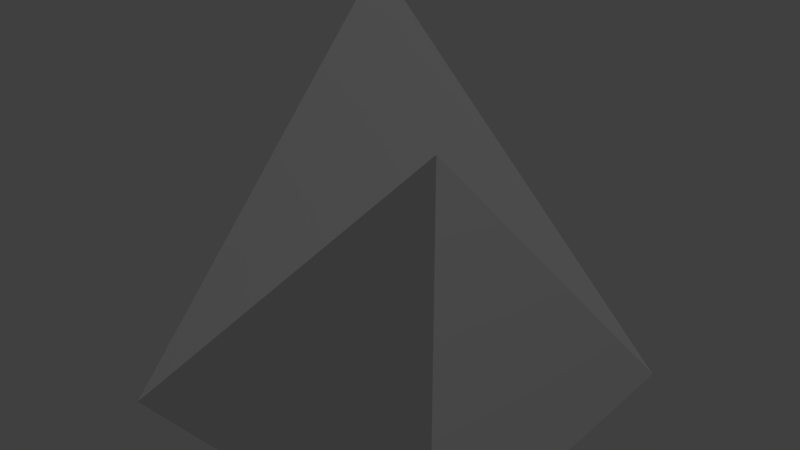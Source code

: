 # Source: Neon_Corner.blend  (saved by Blender 2.93.20; exported with 4.5.12 LTS)
import bpy
from mathutils import Matrix  # noqa: F401  (used for matrix-valued properties, if any)

bpy.ops.wm.read_factory_settings(use_empty=True)
scene = bpy.context.scene
scene.name = 'Scene'

# ---- collections
col_collection_1 = bpy.data.collections.new('Collection 1'); scene.collection.children.link(col_collection_1)

# ---- materials (node trees are filled in below, after node groups)
mat_rc_tetra_001 = bpy.data.materials.new('RC_Tetra.001')
mat_rc_tetra_001.alpha_threshold = 0.0
mat_rc_tetra_001.use_transparent_shadow = False
mat_rc_tetra_001.roughness = 0.5
mat_rc_tetra = bpy.data.materials.new('RC_Tetra')
mat_rc_tetra.alpha_threshold = 0.0
mat_rc_tetra.use_transparent_shadow = False
mat_rc_tetra.roughness = 0.5

# ---- material node trees

# ---- world
world_world = bpy.data.worlds.new('World'); scene.world = world_world
world_world.color = (0.05088, 0.05088, 0.05088)
world_world.use_sun_shadow = False
world_world.sun_shadow_jitter_overblur = 0.0
world_world.cycles.sampling_method = 'MANUAL'

# ---- lights
light_lamp = bpy.data.lights.new('Lamp', 'POINT')
light_lamp.transmission_factor = 0.0
light_lamp.cutoff_distance = 30.0
light_lamp.energy = 100.0
light_lamp.shadow_buffer_clip_start = 1.001
light_lamp.shadow_soft_size = 0.1
light_lamp.shadow_maximum_resolution = 0.006
light_lamp.use_absolute_resolution = True

# ---- meshes
me_rc_tetra_001 = bpy.data.meshes.new('RC_Tetra.001')
me_rc_tetra_001.from_pydata([(-0.5, -0.5, 0.5), (-0.5, -0.5, -0.5), (0.5, -0.5, -0.5), (0.5, -0.5, -0.5), (-0.5, -0.5, -0.5), (-0.5, 0.5, -0.5), (-0.5, -0.5, -0.5), (-0.5, -0.5, 0.5), (-0.5, 0.5, -0.5), (0.5, -0.5, -0.5), (-0.5, 0.5, -0.5), (-0.5, -0.5, 0.5)], [], [(0, 1, 2), (3, 4, 5), (6, 7, 8), (9, 10, 11)])
me_rc_tetra_001.polygons.foreach_set('use_smooth', [True] * 4)
_k = set([(0, 1), (0, 2), (1, 2), (3, 4), (3, 5), (4, 5), (6, 7), (6, 8), (7, 8), (9, 10), (9, 11), (10, 11)])
me_rc_tetra_001.attributes.new('sharp_edge', 'BOOLEAN', 'EDGE').data.foreach_set('value', [ (min(e.vertices), max(e.vertices)) in _k for e in me_rc_tetra_001.edges])
_uv = me_rc_tetra_001.uv_layers.new(name='UVMap')
_uv.uv.foreach_set('vector', [0.9862, 0.01267, 0.9862, 0.1702, 0.8286, 0.1702, 0.9862, 0.01267, 0.9862, 0.1702, 0.8286, 0.1702, 0.9862, 0.1702, 0.8286, 0.1702, 0.9862, 0.01267, 0.6848, 0.6182, 0.7886, 0.7982, 0.5812, 0.798])
me_rc_tetra_001.materials.append(mat_rc_tetra_001)
me_rc_tetra_001.use_remesh_preserve_volume = False
me_rc_tetra_001.use_remesh_preserve_attributes = False
me_rc_tetra_001.use_mirror_vertex_groups = False
me_rc_tetra_001.update()
me_rc_tetra_001.normals_split_custom_set([tuple(v) for v in zip(*[iter([0.0, -1.0, 0.0, 0.0, -1.0, 0.0, 0.0, -1.0, 0.0, 0.0, 0.0, -1.0, 0.0, 0.0, -1.0, 0.0, 0.0, -1.0, -1.0, 0.0, 0.0, -1.0, 0.0, 0.0, -1.0, 0.0, 0.0, 0.5774, 0.5774, 0.5774, 0.5774, 0.5774, 0.5774, 0.5774, 0.5774, 0.5774])] * 3)])
me_rc_tetra = bpy.data.meshes.new('RC_Tetra')
me_rc_tetra.from_pydata([(0.5, 0.5, -0.5), (0.5, -0.5, -0.5), (-0.5, -0.5, -0.5), (-0.5, -0.5, -0.5), (0.5, -0.5, -0.5), (0.5, -0.5, 0.5), (0.5, -0.5, -0.5), (0.5, 0.5, -0.5), (0.5, -0.5, 0.5), (-0.5, -0.5, -0.5), (0.5, -0.5, 0.5), (0.5, 0.5, -0.5)], [], [(0, 1, 2), (3, 4, 5), (6, 7, 8), (9, 10, 11)])
me_rc_tetra.polygons.foreach_set('use_smooth', [True] * 4)
_k = set([(0, 1), (0, 2), (1, 2), (3, 4), (3, 5), (4, 5), (6, 7), (6, 8), (7, 8), (9, 10), (9, 11), (10, 11)])
me_rc_tetra.attributes.new('sharp_edge', 'BOOLEAN', 'EDGE').data.foreach_set('value', [ (min(e.vertices), max(e.vertices)) in _k for e in me_rc_tetra.edges])
_uv = me_rc_tetra.uv_layers.new(name='UVMap')
_uv.uv.foreach_set('vector', [0.9862, 0.01267, 0.9862, 0.1702, 0.8286, 0.1702, 0.9862, 0.01267, 0.9862, 0.1702, 0.8286, 0.1702, 0.9862, 0.1702, 0.8286, 0.1702, 0.9862, 0.01267, 0.6848, 0.6182, 0.7886, 0.7982, 0.5812, 0.798])
me_rc_tetra.materials.append(mat_rc_tetra)
me_rc_tetra.use_remesh_preserve_volume = False
me_rc_tetra.use_remesh_preserve_attributes = False
me_rc_tetra.use_mirror_vertex_groups = False
me_rc_tetra.update()
me_rc_tetra.normals_split_custom_set([tuple(v) for v in zip(*[iter([-8.941e-08, -2.98e-08, -1.0, -8.941e-08, -2.98e-08, -1.0, -8.941e-08, -2.98e-08, -1.0, 3.278e-07, -1.0, 0.0, 3.278e-07, -1.0, 0.0, 3.278e-07, -1.0, 0.0, 1.0, 3.576e-07, -9.77e-15, 1.0, 3.576e-07, -9.77e-15, 1.0, 3.576e-07, -9.77e-15, -0.5774, 0.5774, 0.5774, -0.5774, 0.5774, 0.5774, -0.5774, 0.5774, 0.5774])] * 3)])

# ---- objects
ob_rc_tetra_001 = bpy.data.objects.new('RC_Tetra.001', me_rc_tetra_001)
ob_rc_tetra = bpy.data.objects.new('RC_Tetra', me_rc_tetra)
ob_lamp = bpy.data.objects.new('Lamp', light_lamp)

# ---- transforms, parenting, visibility, modifiers, constraints
ob_rc_tetra_001.location = (0.0, 0.0, 0.0)
ob_rc_tetra_001.rotation_euler = (1.571, -0.0, 0.0)
ob_rc_tetra_001.lineart.crease_threshold = 0.0
ob_rc_tetra.location = (0.0, 0.0, 0.0)
ob_rc_tetra.lineart.crease_threshold = 0.0
ob_lamp.location = (4.076, 1.005, 5.904)
ob_lamp.rotation_euler = (0.6503, 0.05522, 5.008)
ob_lamp.lock_rotations_4d = False
ob_lamp.empty_display_type = 'ARROWS'
ob_lamp.color = (0.0, 0.0, 0.0, 0.0)
ob_lamp.lineart.crease_threshold = 0.0

# ---- collection membership
col_collection_1.objects.link(ob_rc_tetra_001)
col_collection_1.objects.link(ob_rc_tetra)
col_collection_1.objects.link(ob_lamp)

# ---- scene / render settings (as saved in the file)
scene.frame_start = 1; scene.frame_end = 250; scene.frame_set(1)
scene.render.engine = 'BLENDER_EEVEE_NEXT'
scene.render.resolution_percentage = 50
scene.render.dither_intensity = 0.0
scene.cycles.use_denoising = False
scene.cycles.samples = 128
scene.cycles.sampling_pattern = 'TABULATED_SOBOL'
scene.cycles.use_adaptive_sampling = False
scene.cycles.use_light_tree = False
scene.cycles.blur_glossy = 0.0
scene.cycles.sample_clamp_indirect = 0.0
scene.view_settings.view_transform = 'Standard'
bpy.context.view_layer.update()

# ---- added for rendering (the .blend has no active camera): camera
cam_auto = bpy.data.cameras.new('AutoCamera')
cam_auto.lens = 50.0
cam_auto.sensor_width = 36.0
cam_auto.clip_end = 1000.0
ob_auto_camera = bpy.data.objects.new('AutoCamera', cam_auto)
scene.collection.objects.link(ob_auto_camera)
ob_auto_camera.location = (1.60254, -1.92304, 1.28203)
ob_auto_camera.rotation_euler = (1.09748, -7.21219e-08, 0.694738)
scene.camera = ob_auto_camera
bpy.context.view_layer.update()
